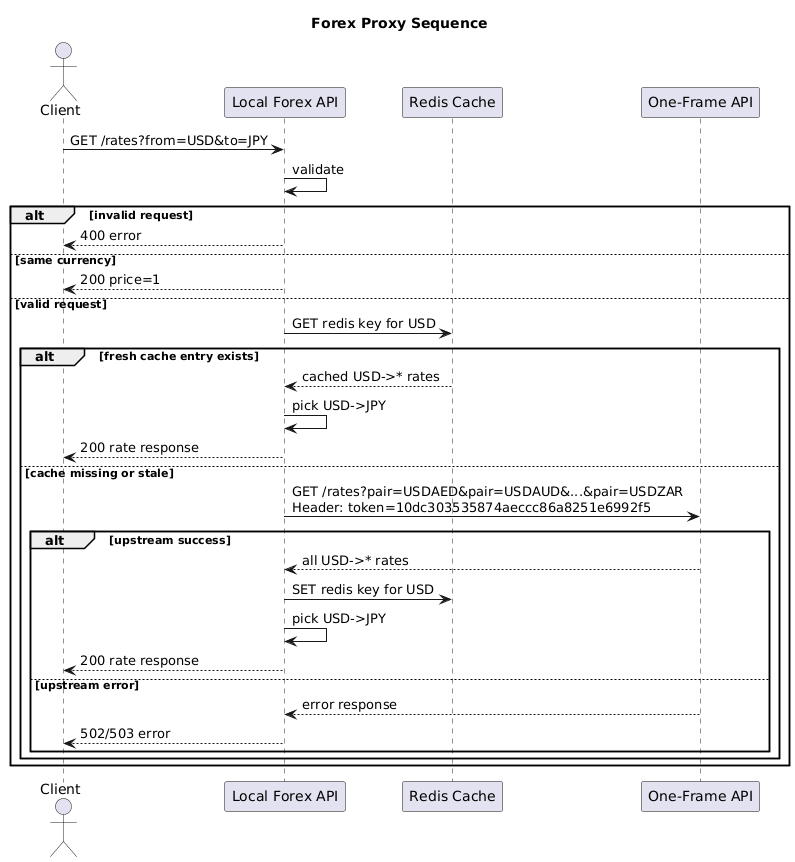

The diagram above was rendered by PlantUML. Its source (embedded in the PNG):
@startuml
title Forex Proxy Sequence

actor Client
participant "Local Forex API" as API
participant "Redis Cache" as Cache
participant "One-Frame API" as Upstream

Client -> API: GET /rates?from=USD&to=JPY
API -> API: validate

alt invalid request
  API --> Client: 400 error
else same currency
  API --> Client: 200 price=1
else valid request
  API -> Cache: GET redis key for USD

  alt fresh cache entry exists
    Cache --> API: cached USD->* rates
    API -> API: pick USD->JPY
    API --> Client: 200 rate response
  else cache missing or stale
    API -> Upstream: GET /rates?pair=USDAED&pair=USDAUD&...&pair=USDZAR\nHeader: token=10dc303535874aeccc86a8251e6992f5

    alt upstream success
      Upstream --> API: all USD->* rates
      API -> Cache: SET redis key for USD
      API -> API: pick USD->JPY
      API --> Client: 200 rate response
    else upstream error
      Upstream --> API: error response
      API --> Client: 502/503 error
    end
  end
end

@enduml